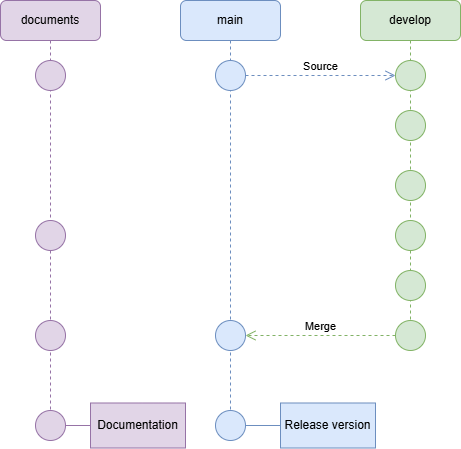

The diagram above was exported from draw.io. Its source (the exported page's mxGraphModel, read from the mxfile embedded in the PNG):
<mxGraphModel dx="1042" dy="562" grid="1" gridSize="10" guides="1" tooltips="1" connect="1" arrows="1" fold="1" page="1" pageScale="1" pageWidth="850" pageHeight="1100" math="0" shadow="0">
  <root>
    <mxCell id="0" />
    <mxCell id="1" parent="0" />
    <mxCell id="aM9ryv3xv72pqoxQDRHE-1" value="documents" style="shape=umlLifeline;perimeter=lifelinePerimeter;whiteSpace=wrap;html=1;container=0;dropTarget=0;collapsible=0;recursiveResize=0;outlineConnect=0;portConstraint=eastwest;newEdgeStyle={&quot;edgeStyle&quot;:&quot;elbowEdgeStyle&quot;,&quot;elbow&quot;:&quot;vertical&quot;,&quot;curved&quot;:0,&quot;rounded&quot;:0};fillColor=#e1d5e7;strokeColor=#9673a6;rounded=1;" parent="1" vertex="1">
      <mxGeometry x="40" y="40" width="100" height="410" as="geometry" />
    </mxCell>
    <mxCell id="aM9ryv3xv72pqoxQDRHE-5" value="main" style="shape=umlLifeline;perimeter=lifelinePerimeter;whiteSpace=wrap;html=1;container=0;dropTarget=0;collapsible=0;recursiveResize=0;outlineConnect=0;portConstraint=eastwest;newEdgeStyle={&quot;edgeStyle&quot;:&quot;elbowEdgeStyle&quot;,&quot;elbow&quot;:&quot;vertical&quot;,&quot;curved&quot;:0,&quot;rounded&quot;:0};fillColor=#dae8fc;strokeColor=#6c8ebf;rounded=1;" parent="1" vertex="1">
      <mxGeometry x="220" y="40" width="100" height="410" as="geometry" />
    </mxCell>
    <mxCell id="aM9ryv3xv72pqoxQDRHE-8" value="Merge" style="html=1;verticalAlign=bottom;endArrow=open;dashed=1;endSize=8;edgeStyle=elbowEdgeStyle;elbow=vertical;curved=0;rounded=0;entryX=1;entryY=0.5;entryDx=0;entryDy=0;exitX=0;exitY=0.5;exitDx=0;exitDy=0;fillColor=#d5e8d4;strokeColor=#82b366;" parent="1" source="KrF1Q6HjMRSl9ySIdZKG-11" target="KrF1Q6HjMRSl9ySIdZKG-6" edge="1">
      <mxGeometry relative="1" as="geometry">
        <mxPoint x="300" y="284.5" as="targetPoint" />
        <Array as="points" />
        <mxPoint x="439.5" y="284.5" as="sourcePoint" />
      </mxGeometry>
    </mxCell>
    <mxCell id="KrF1Q6HjMRSl9ySIdZKG-2" value="develop" style="shape=umlLifeline;perimeter=lifelinePerimeter;whiteSpace=wrap;html=1;container=0;dropTarget=0;collapsible=0;recursiveResize=0;outlineConnect=0;portConstraint=eastwest;newEdgeStyle={&quot;edgeStyle&quot;:&quot;elbowEdgeStyle&quot;,&quot;elbow&quot;:&quot;vertical&quot;,&quot;curved&quot;:0,&quot;rounded&quot;:0};fillColor=#d5e8d4;strokeColor=#82b366;rounded=1;" parent="1" vertex="1">
      <mxGeometry x="400" y="40" width="100" height="320" as="geometry" />
    </mxCell>
    <mxCell id="KrF1Q6HjMRSl9ySIdZKG-4" value="" style="ellipse;whiteSpace=wrap;html=1;aspect=fixed;fillColor=#e1d5e7;strokeColor=#9673a6;" parent="1" vertex="1">
      <mxGeometry x="75" y="450" width="30" height="30" as="geometry" />
    </mxCell>
    <mxCell id="KrF1Q6HjMRSl9ySIdZKG-5" value="" style="ellipse;whiteSpace=wrap;html=1;aspect=fixed;fillColor=#dae8fc;strokeColor=#6c8ebf;" parent="1" vertex="1">
      <mxGeometry x="255" y="450" width="30" height="30" as="geometry" />
    </mxCell>
    <mxCell id="KrF1Q6HjMRSl9ySIdZKG-6" value="" style="ellipse;whiteSpace=wrap;html=1;aspect=fixed;fillColor=#dae8fc;strokeColor=#6c8ebf;" parent="1" vertex="1">
      <mxGeometry x="255" y="360" width="30" height="30" as="geometry" />
    </mxCell>
    <mxCell id="KrF1Q6HjMRSl9ySIdZKG-7" value="" style="ellipse;whiteSpace=wrap;html=1;aspect=fixed;fillColor=#dae8fc;strokeColor=#6c8ebf;" parent="1" vertex="1">
      <mxGeometry x="255" y="100" width="30" height="30" as="geometry" />
    </mxCell>
    <mxCell id="KrF1Q6HjMRSl9ySIdZKG-9" value="" style="ellipse;whiteSpace=wrap;html=1;aspect=fixed;fillColor=#d5e8d4;strokeColor=#82b366;" parent="1" vertex="1">
      <mxGeometry x="435" y="100" width="30" height="30" as="geometry" />
    </mxCell>
    <mxCell id="KrF1Q6HjMRSl9ySIdZKG-11" value="" style="ellipse;whiteSpace=wrap;html=1;aspect=fixed;fillColor=#d5e8d4;strokeColor=#82b366;" parent="1" vertex="1">
      <mxGeometry x="435" y="360" width="30" height="30" as="geometry" />
    </mxCell>
    <mxCell id="KrF1Q6HjMRSl9ySIdZKG-14" value="" style="ellipse;whiteSpace=wrap;html=1;aspect=fixed;fillColor=#d5e8d4;strokeColor=#82b366;" parent="1" vertex="1">
      <mxGeometry x="435" y="260" width="30" height="30" as="geometry" />
    </mxCell>
    <mxCell id="KrF1Q6HjMRSl9ySIdZKG-15" value="Source" style="html=1;verticalAlign=bottom;endArrow=open;dashed=1;endSize=8;edgeStyle=elbowEdgeStyle;elbow=vertical;curved=0;rounded=0;exitX=1;exitY=0.5;exitDx=0;exitDy=0;entryX=0;entryY=0.5;entryDx=0;entryDy=0;fillColor=#dae8fc;strokeColor=#6c8ebf;" parent="1" source="KrF1Q6HjMRSl9ySIdZKG-7" target="KrF1Q6HjMRSl9ySIdZKG-9" edge="1">
      <mxGeometry relative="1" as="geometry">
        <mxPoint x="294" y="150" as="targetPoint" />
        <Array as="points" />
        <mxPoint x="425" y="150" as="sourcePoint" />
        <mxPoint as="offset" />
      </mxGeometry>
    </mxCell>
    <mxCell id="KrF1Q6HjMRSl9ySIdZKG-16" value="" style="ellipse;whiteSpace=wrap;html=1;aspect=fixed;fillColor=#d5e8d4;strokeColor=#82b366;" parent="1" vertex="1">
      <mxGeometry x="435" y="150" width="30" height="30" as="geometry" />
    </mxCell>
    <mxCell id="KrF1Q6HjMRSl9ySIdZKG-17" value="" style="ellipse;whiteSpace=wrap;html=1;aspect=fixed;fillColor=#d5e8d4;strokeColor=#82b366;" parent="1" vertex="1">
      <mxGeometry x="435" y="310" width="30" height="30" as="geometry" />
    </mxCell>
    <mxCell id="KrF1Q6HjMRSl9ySIdZKG-18" value="" style="ellipse;whiteSpace=wrap;html=1;aspect=fixed;fillColor=#d5e8d4;strokeColor=#82b366;" parent="1" vertex="1">
      <mxGeometry x="435" y="210" width="30" height="30" as="geometry" />
    </mxCell>
    <mxCell id="KrF1Q6HjMRSl9ySIdZKG-19" value="Release version" style="rounded=0;whiteSpace=wrap;html=1;fillColor=#dae8fc;strokeColor=#6c8ebf;" parent="1" vertex="1">
      <mxGeometry x="320" y="442.5" width="95" height="45" as="geometry" />
    </mxCell>
    <mxCell id="KrF1Q6HjMRSl9ySIdZKG-20" value="" style="endArrow=none;html=1;rounded=0;exitX=1;exitY=0.5;exitDx=0;exitDy=0;entryX=0;entryY=0.5;entryDx=0;entryDy=0;fillColor=#dae8fc;strokeColor=#6c8ebf;" parent="1" source="KrF1Q6HjMRSl9ySIdZKG-5" target="KrF1Q6HjMRSl9ySIdZKG-19" edge="1">
      <mxGeometry width="50" height="50" relative="1" as="geometry">
        <mxPoint x="300" y="560" as="sourcePoint" />
        <mxPoint x="350" y="510" as="targetPoint" />
      </mxGeometry>
    </mxCell>
    <mxCell id="KrF1Q6HjMRSl9ySIdZKG-21" value="Documentation" style="rounded=0;whiteSpace=wrap;html=1;fillColor=#e1d5e7;strokeColor=#9673a6;" parent="1" vertex="1">
      <mxGeometry x="130" y="442.5" width="95" height="45" as="geometry" />
    </mxCell>
    <mxCell id="KrF1Q6HjMRSl9ySIdZKG-22" value="" style="endArrow=none;html=1;rounded=0;entryX=0;entryY=0.5;entryDx=0;entryDy=0;exitX=1;exitY=0.5;exitDx=0;exitDy=0;fillColor=#e1d5e7;strokeColor=#9673a6;" parent="1" source="KrF1Q6HjMRSl9ySIdZKG-4" target="KrF1Q6HjMRSl9ySIdZKG-21" edge="1">
      <mxGeometry width="50" height="50" relative="1" as="geometry">
        <mxPoint x="50" y="520" as="sourcePoint" />
        <mxPoint x="100" y="470" as="targetPoint" />
      </mxGeometry>
    </mxCell>
    <mxCell id="KrF1Q6HjMRSl9ySIdZKG-23" value="" style="ellipse;whiteSpace=wrap;html=1;aspect=fixed;fillColor=#e1d5e7;strokeColor=#9673a6;" parent="1" vertex="1">
      <mxGeometry x="75" y="100" width="30" height="30" as="geometry" />
    </mxCell>
    <mxCell id="KrF1Q6HjMRSl9ySIdZKG-25" value="" style="ellipse;whiteSpace=wrap;html=1;aspect=fixed;fillColor=#e1d5e7;strokeColor=#9673a6;" parent="1" vertex="1">
      <mxGeometry x="75" y="360" width="30" height="30" as="geometry" />
    </mxCell>
    <mxCell id="KrF1Q6HjMRSl9ySIdZKG-27" value="" style="ellipse;whiteSpace=wrap;html=1;aspect=fixed;fillColor=#e1d5e7;strokeColor=#9673a6;" parent="1" vertex="1">
      <mxGeometry x="75" y="260" width="30" height="30" as="geometry" />
    </mxCell>
  </root>
</mxGraphModel>